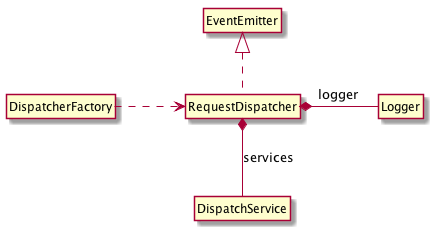

The diagram above was rendered by PlantUML. Its source (embedded in the PNG):
@startuml
hide members
 hide circle
 DispatcherFactory .> RequestDispatcher
 EventEmitter <|.. RequestDispatcher
 RequestDispatcher *-- DispatchService : services
 RequestDispatcher *- Logger : logger
@enduml